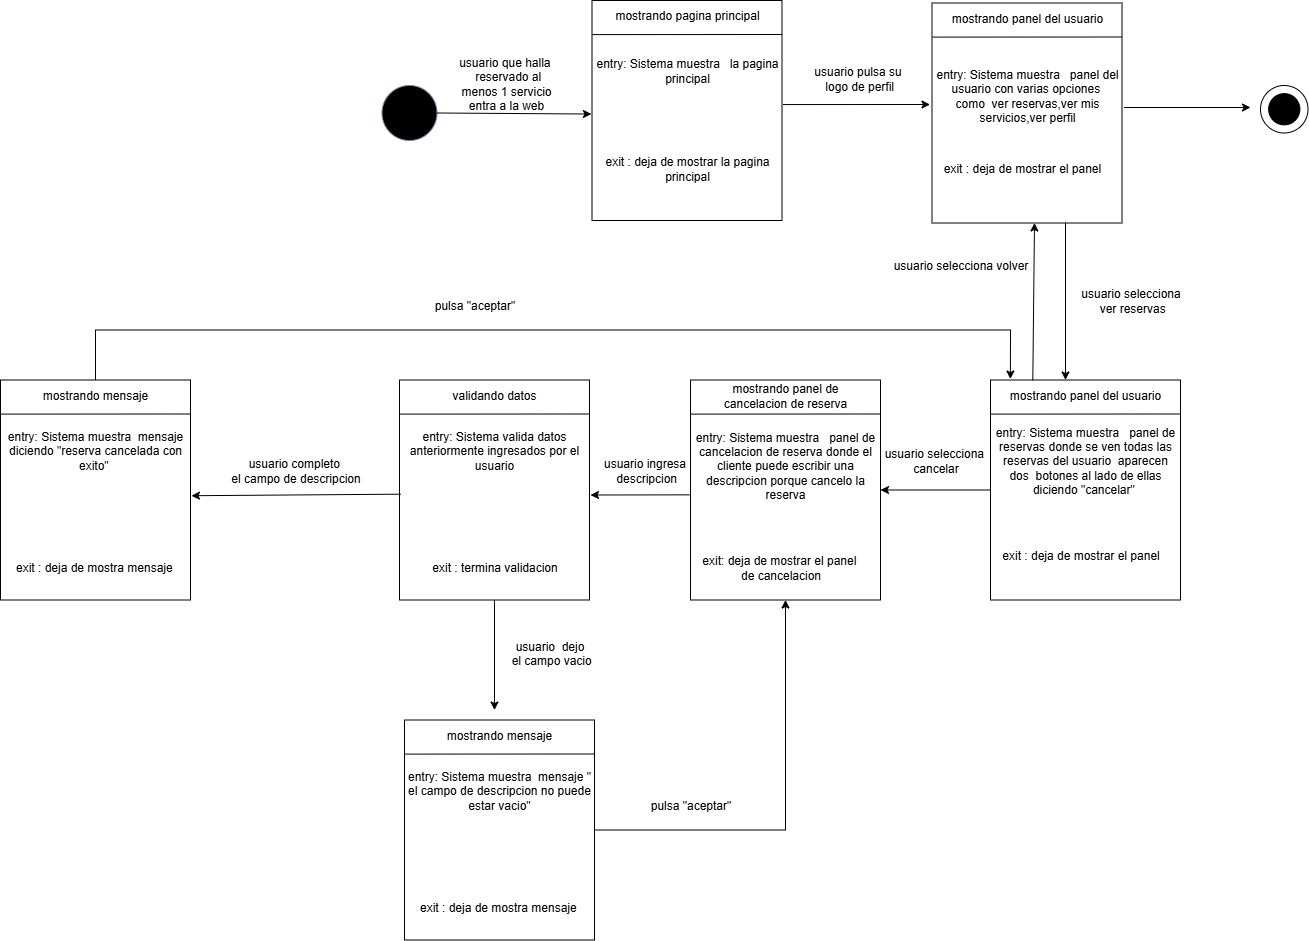

The diagram above was exported from draw.io. Its source (the exported page's mxGraphModel, read from the mxfile embedded in the PNG):
<mxGraphModel dx="1651" dy="450" grid="1" gridSize="10" guides="1" tooltips="1" connect="1" arrows="1" fold="1" page="1" pageScale="1" pageWidth="827" pageHeight="1169" math="0" shadow="0">
  <root>
    <mxCell id="0" />
    <mxCell id="1" parent="0" />
    <mxCell id="6iWPaunW_HrK8Uioh3GA-1" value="" style="rounded=0;whiteSpace=wrap;html=1;" parent="1" vertex="1">
      <mxGeometry x="521.5" y="180" width="190" height="220" as="geometry" />
    </mxCell>
    <mxCell id="6iWPaunW_HrK8Uioh3GA-2" value="usuario que halla&amp;nbsp; &amp;nbsp;reservado al menos 1 servicio entra a la web" style="text;html=1;align=center;verticalAlign=middle;whiteSpace=wrap;rounded=0;" parent="1" vertex="1">
      <mxGeometry x="385.5" y="247.5" width="100" height="30" as="geometry" />
    </mxCell>
    <mxCell id="6iWPaunW_HrK8Uioh3GA-3" value="" style="ellipse;whiteSpace=wrap;html=1;aspect=fixed;fillColor=#000000;strokeColor=#9673a6;" parent="1" vertex="1">
      <mxGeometry x="311.5" y="265" width="55" height="55" as="geometry" />
    </mxCell>
    <mxCell id="6iWPaunW_HrK8Uioh3GA-4" value="entry: Sistema muestra&amp;nbsp; &amp;nbsp;la pagina principal" style="text;html=1;align=center;verticalAlign=middle;whiteSpace=wrap;rounded=0;" parent="1" vertex="1">
      <mxGeometry x="521.5" y="235" width="190" height="30" as="geometry" />
    </mxCell>
    <mxCell id="6iWPaunW_HrK8Uioh3GA-5" value="mostrando pagina principal" style="text;html=1;align=center;verticalAlign=middle;whiteSpace=wrap;rounded=0;" parent="1" vertex="1">
      <mxGeometry x="531.5" y="180" width="170" height="30" as="geometry" />
    </mxCell>
    <mxCell id="6iWPaunW_HrK8Uioh3GA-6" value="exit : deja de mostrar la pagina principal" style="text;html=1;align=center;verticalAlign=middle;whiteSpace=wrap;rounded=0;" parent="1" vertex="1">
      <mxGeometry x="516.5" y="332.5" width="200" height="30" as="geometry" />
    </mxCell>
    <mxCell id="6iWPaunW_HrK8Uioh3GA-7" value="" style="endArrow=none;html=1;rounded=0;exitX=0.002;exitY=0.155;exitDx=0;exitDy=0;exitPerimeter=0;" parent="1" source="6iWPaunW_HrK8Uioh3GA-1" edge="1">
      <mxGeometry width="50" height="50" relative="1" as="geometry">
        <mxPoint x="561.5" y="320" as="sourcePoint" />
        <mxPoint x="711.5" y="214" as="targetPoint" />
      </mxGeometry>
    </mxCell>
    <mxCell id="6iWPaunW_HrK8Uioh3GA-8" value="" style="endArrow=classic;html=1;rounded=0;exitX=1;exitY=0.5;exitDx=0;exitDy=0;entryX=-0.003;entryY=0.516;entryDx=0;entryDy=0;entryPerimeter=0;" parent="1" source="6iWPaunW_HrK8Uioh3GA-3" target="6iWPaunW_HrK8Uioh3GA-1" edge="1">
      <mxGeometry width="50" height="50" relative="1" as="geometry">
        <mxPoint x="436.5" y="300" as="sourcePoint" />
        <mxPoint x="521.5" y="255" as="targetPoint" />
      </mxGeometry>
    </mxCell>
    <mxCell id="6iWPaunW_HrK8Uioh3GA-9" value="" style="rounded=0;whiteSpace=wrap;html=1;" parent="1" vertex="1">
      <mxGeometry x="861.5" y="182.5" width="190" height="220" as="geometry" />
    </mxCell>
    <mxCell id="6iWPaunW_HrK8Uioh3GA-10" value="entry: Sistema muestra&amp;nbsp; &amp;nbsp;panel del usuario con varias opciones&amp;nbsp; como&amp;nbsp; ver reservas,ver mis servicios,ver perfil" style="text;html=1;align=center;verticalAlign=middle;whiteSpace=wrap;rounded=0;" parent="1" vertex="1">
      <mxGeometry x="861.5" y="260" width="190" height="30" as="geometry" />
    </mxCell>
    <mxCell id="6iWPaunW_HrK8Uioh3GA-11" value="mostrando panel del usuario" style="text;html=1;align=center;verticalAlign=middle;whiteSpace=wrap;rounded=0;" parent="1" vertex="1">
      <mxGeometry x="871.5" y="182.5" width="170" height="30" as="geometry" />
    </mxCell>
    <mxCell id="6iWPaunW_HrK8Uioh3GA-12" value="exit : deja de mostrar el panel" style="text;html=1;align=center;verticalAlign=middle;whiteSpace=wrap;rounded=0;" parent="1" vertex="1">
      <mxGeometry x="851.5" y="332.5" width="200" height="30" as="geometry" />
    </mxCell>
    <mxCell id="6iWPaunW_HrK8Uioh3GA-13" value="" style="endArrow=none;html=1;rounded=0;exitX=0.002;exitY=0.155;exitDx=0;exitDy=0;exitPerimeter=0;" parent="1" source="6iWPaunW_HrK8Uioh3GA-9" edge="1">
      <mxGeometry width="50" height="50" relative="1" as="geometry">
        <mxPoint x="901.5" y="322.5" as="sourcePoint" />
        <mxPoint x="1051.5" y="216.5" as="targetPoint" />
      </mxGeometry>
    </mxCell>
    <mxCell id="6iWPaunW_HrK8Uioh3GA-14" value="" style="endArrow=classic;html=1;rounded=0;exitX=1.005;exitY=0.473;exitDx=0;exitDy=0;exitPerimeter=0;" parent="1" source="6iWPaunW_HrK8Uioh3GA-1" edge="1">
      <mxGeometry width="50" height="50" relative="1" as="geometry">
        <mxPoint x="801.5" y="370" as="sourcePoint" />
        <mxPoint x="859.5" y="284" as="targetPoint" />
      </mxGeometry>
    </mxCell>
    <mxCell id="6iWPaunW_HrK8Uioh3GA-15" value="usuario pulsa su&lt;div&gt;&amp;nbsp;logo de perfil&lt;/div&gt;" style="text;html=1;align=center;verticalAlign=middle;resizable=0;points=[];autosize=1;strokeColor=none;fillColor=none;" parent="1" vertex="1">
      <mxGeometry x="731.5" y="237.5" width="110" height="40" as="geometry" />
    </mxCell>
    <mxCell id="6iWPaunW_HrK8Uioh3GA-135" value="" style="endArrow=classic;html=1;rounded=0;exitX=0.5;exitY=1;exitDx=0;exitDy=0;" parent="1" edge="1">
      <mxGeometry width="50" height="50" relative="1" as="geometry">
        <mxPoint x="995" y="402.5" as="sourcePoint" />
        <mxPoint x="995" y="559.5" as="targetPoint" />
      </mxGeometry>
    </mxCell>
    <mxCell id="6iWPaunW_HrK8Uioh3GA-136" value="usuario selecciona&lt;div&gt;&amp;nbsp;ver reservas&lt;/div&gt;" style="text;html=1;align=center;verticalAlign=middle;resizable=0;points=[];autosize=1;strokeColor=none;fillColor=none;" parent="1" vertex="1">
      <mxGeometry x="1000" y="459.5" width="120" height="40" as="geometry" />
    </mxCell>
    <mxCell id="6iWPaunW_HrK8Uioh3GA-137" value="" style="rounded=0;whiteSpace=wrap;html=1;" parent="1" vertex="1">
      <mxGeometry x="920" y="559.5" width="190" height="220" as="geometry" />
    </mxCell>
    <mxCell id="6iWPaunW_HrK8Uioh3GA-138" value="entry: Sistema muestra&amp;nbsp; &amp;nbsp;panel de reservas donde se ven todas las reservas del usuario&amp;nbsp; aparecen dos&amp;nbsp; botones al lado de ellas diciendo &quot;cancelar&quot;&amp;nbsp;" style="text;html=1;align=center;verticalAlign=middle;whiteSpace=wrap;rounded=0;" parent="1" vertex="1">
      <mxGeometry x="920" y="624.5" width="190" height="30" as="geometry" />
    </mxCell>
    <mxCell id="6iWPaunW_HrK8Uioh3GA-139" value="mostrando panel del usuario" style="text;html=1;align=center;verticalAlign=middle;whiteSpace=wrap;rounded=0;" parent="1" vertex="1">
      <mxGeometry x="930" y="559.5" width="170" height="30" as="geometry" />
    </mxCell>
    <mxCell id="6iWPaunW_HrK8Uioh3GA-140" value="" style="endArrow=none;html=1;rounded=0;exitX=0.002;exitY=0.155;exitDx=0;exitDy=0;exitPerimeter=0;" parent="1" source="6iWPaunW_HrK8Uioh3GA-137" edge="1">
      <mxGeometry width="50" height="50" relative="1" as="geometry">
        <mxPoint x="960" y="699.5" as="sourcePoint" />
        <mxPoint x="1110" y="593.5" as="targetPoint" />
      </mxGeometry>
    </mxCell>
    <mxCell id="6iWPaunW_HrK8Uioh3GA-141" value="exit : deja de mostrar el panel" style="text;html=1;align=center;verticalAlign=middle;resizable=0;points=[];autosize=1;strokeColor=none;fillColor=none;" parent="1" vertex="1">
      <mxGeometry x="920" y="719.5" width="180" height="30" as="geometry" />
    </mxCell>
    <mxCell id="6iWPaunW_HrK8Uioh3GA-146" value="" style="endArrow=classic;html=1;rounded=0;exitX=0;exitY=0.5;exitDx=0;exitDy=0;" parent="1" source="6iWPaunW_HrK8Uioh3GA-137" edge="1">
      <mxGeometry width="50" height="50" relative="1" as="geometry">
        <mxPoint x="860" y="739.5" as="sourcePoint" />
        <mxPoint x="810" y="669.5" as="targetPoint" />
      </mxGeometry>
    </mxCell>
    <mxCell id="6iWPaunW_HrK8Uioh3GA-147" value="" style="rounded=0;whiteSpace=wrap;html=1;" parent="1" vertex="1">
      <mxGeometry x="-70" y="559.5" width="190" height="220" as="geometry" />
    </mxCell>
    <mxCell id="6iWPaunW_HrK8Uioh3GA-148" value="entry: Sistema muestra&amp;nbsp; mensaje diciendo &quot;reserva cancelada con exito&quot;&amp;nbsp;" style="text;html=1;align=center;verticalAlign=middle;whiteSpace=wrap;rounded=0;" parent="1" vertex="1">
      <mxGeometry x="-70" y="614.5" width="190" height="30" as="geometry" />
    </mxCell>
    <mxCell id="6iWPaunW_HrK8Uioh3GA-149" value="mostrando mensaje" style="text;html=1;align=center;verticalAlign=middle;whiteSpace=wrap;rounded=0;" parent="1" vertex="1">
      <mxGeometry x="-60" y="559.5" width="170" height="30" as="geometry" />
    </mxCell>
    <mxCell id="6iWPaunW_HrK8Uioh3GA-150" value="" style="endArrow=none;html=1;rounded=0;exitX=0.002;exitY=0.155;exitDx=0;exitDy=0;exitPerimeter=0;" parent="1" source="6iWPaunW_HrK8Uioh3GA-147" edge="1">
      <mxGeometry width="50" height="50" relative="1" as="geometry">
        <mxPoint x="-30" y="699.5" as="sourcePoint" />
        <mxPoint x="120" y="593.5" as="targetPoint" />
      </mxGeometry>
    </mxCell>
    <mxCell id="6iWPaunW_HrK8Uioh3GA-151" value="usuario selecciona&amp;nbsp;&lt;div&gt;cancelar&lt;/div&gt;" style="text;html=1;align=center;verticalAlign=middle;resizable=0;points=[];autosize=1;strokeColor=none;fillColor=none;" parent="1" vertex="1">
      <mxGeometry x="800" y="619.5" width="130" height="40" as="geometry" />
    </mxCell>
    <mxCell id="6iWPaunW_HrK8Uioh3GA-152" value="exit : deja de mostra mensaje&amp;nbsp;" style="text;html=1;align=center;verticalAlign=middle;resizable=0;points=[];autosize=1;strokeColor=none;fillColor=none;" parent="1" vertex="1">
      <mxGeometry x="-65" y="732" width="180" height="30" as="geometry" />
    </mxCell>
    <mxCell id="6iWPaunW_HrK8Uioh3GA-153" value="usuario selecciona volver" style="text;html=1;align=center;verticalAlign=middle;resizable=0;points=[];autosize=1;strokeColor=none;fillColor=none;" parent="1" vertex="1">
      <mxGeometry x="810" y="429.5" width="160" height="30" as="geometry" />
    </mxCell>
    <mxCell id="6iWPaunW_HrK8Uioh3GA-154" value="" style="endArrow=classic;html=1;rounded=0;exitX=0.19;exitY=0.011;exitDx=0;exitDy=0;exitPerimeter=0;entryX=0.335;entryY=1.001;entryDx=0;entryDy=0;entryPerimeter=0;" parent="1" source="6iWPaunW_HrK8Uioh3GA-139" edge="1">
      <mxGeometry width="50" height="50" relative="1" as="geometry">
        <mxPoint x="880" y="589.5" as="sourcePoint" />
        <mxPoint x="964" y="402.5" as="targetPoint" />
      </mxGeometry>
    </mxCell>
    <mxCell id="6iWPaunW_HrK8Uioh3GA-155" value="" style="rounded=0;whiteSpace=wrap;html=1;" parent="1" vertex="1">
      <mxGeometry x="620" y="559.5" width="190" height="220" as="geometry" />
    </mxCell>
    <mxCell id="6iWPaunW_HrK8Uioh3GA-156" value="entry: Sistema muestra&amp;nbsp; &amp;nbsp;panel de cancelacion de reserva donde el cliente puede escribir una descripcion porque cancelo la reserva" style="text;html=1;align=center;verticalAlign=middle;whiteSpace=wrap;rounded=0;" parent="1" vertex="1">
      <mxGeometry x="620" y="629.5" width="190" height="30" as="geometry" />
    </mxCell>
    <mxCell id="6iWPaunW_HrK8Uioh3GA-157" value="mostrando panel de cancelacion de reserva" style="text;html=1;align=center;verticalAlign=middle;whiteSpace=wrap;rounded=0;" parent="1" vertex="1">
      <mxGeometry x="630" y="559.5" width="170" height="30" as="geometry" />
    </mxCell>
    <mxCell id="6iWPaunW_HrK8Uioh3GA-158" value="" style="endArrow=none;html=1;rounded=0;exitX=0.002;exitY=0.155;exitDx=0;exitDy=0;exitPerimeter=0;" parent="1" source="6iWPaunW_HrK8Uioh3GA-155" edge="1">
      <mxGeometry width="50" height="50" relative="1" as="geometry">
        <mxPoint x="660" y="699.5" as="sourcePoint" />
        <mxPoint x="810" y="593.5" as="targetPoint" />
      </mxGeometry>
    </mxCell>
    <mxCell id="6iWPaunW_HrK8Uioh3GA-159" value="exit: deja de mostrar el panel&amp;nbsp;&lt;div&gt;de cancelacion&lt;/div&gt;" style="text;html=1;align=center;verticalAlign=middle;resizable=0;points=[];autosize=1;strokeColor=none;fillColor=none;" parent="1" vertex="1">
      <mxGeometry x="620" y="727" width="180" height="40" as="geometry" />
    </mxCell>
    <mxCell id="6iWPaunW_HrK8Uioh3GA-160" value="" style="rounded=0;whiteSpace=wrap;html=1;" parent="1" vertex="1">
      <mxGeometry x="329" y="559.5" width="190" height="220" as="geometry" />
    </mxCell>
    <mxCell id="6iWPaunW_HrK8Uioh3GA-161" value="entry: Sistema valida datos anteriormente ingresados por el usuario" style="text;html=1;align=center;verticalAlign=middle;whiteSpace=wrap;rounded=0;" parent="1" vertex="1">
      <mxGeometry x="328.5" y="614.5" width="190" height="30" as="geometry" />
    </mxCell>
    <mxCell id="6iWPaunW_HrK8Uioh3GA-162" value="validando datos" style="text;html=1;align=center;verticalAlign=middle;whiteSpace=wrap;rounded=0;" parent="1" vertex="1">
      <mxGeometry x="338.5" y="559.5" width="170" height="30" as="geometry" />
    </mxCell>
    <mxCell id="6iWPaunW_HrK8Uioh3GA-163" value="" style="endArrow=none;html=1;rounded=0;exitX=0.002;exitY=0.155;exitDx=0;exitDy=0;exitPerimeter=0;" parent="1" source="6iWPaunW_HrK8Uioh3GA-160" edge="1">
      <mxGeometry width="50" height="50" relative="1" as="geometry">
        <mxPoint x="368.5" y="699.5" as="sourcePoint" />
        <mxPoint x="518.5" y="593.5" as="targetPoint" />
      </mxGeometry>
    </mxCell>
    <mxCell id="6iWPaunW_HrK8Uioh3GA-164" value="exit : termina validacion" style="text;html=1;align=center;verticalAlign=middle;resizable=0;points=[];autosize=1;strokeColor=none;fillColor=none;" parent="1" vertex="1">
      <mxGeometry x="348.5" y="732" width="150" height="30" as="geometry" />
    </mxCell>
    <mxCell id="6iWPaunW_HrK8Uioh3GA-165" value="" style="endArrow=classic;html=1;rounded=0;exitX=-0.004;exitY=0.522;exitDx=0;exitDy=0;exitPerimeter=0;" parent="1" source="6iWPaunW_HrK8Uioh3GA-155" edge="1">
      <mxGeometry width="50" height="50" relative="1" as="geometry">
        <mxPoint x="550" y="759.5" as="sourcePoint" />
        <mxPoint x="520" y="674.5" as="targetPoint" />
      </mxGeometry>
    </mxCell>
    <mxCell id="6iWPaunW_HrK8Uioh3GA-166" value="usuario ingresa&lt;div&gt;&amp;nbsp;descripcion&lt;/div&gt;" style="text;html=1;align=center;verticalAlign=middle;resizable=0;points=[];autosize=1;strokeColor=none;fillColor=none;" parent="1" vertex="1">
      <mxGeometry x="518.5" y="629.5" width="110" height="40" as="geometry" />
    </mxCell>
    <mxCell id="6iWPaunW_HrK8Uioh3GA-167" value="" style="endArrow=classic;html=1;rounded=0;exitX=0.5;exitY=1;exitDx=0;exitDy=0;" parent="1" source="6iWPaunW_HrK8Uioh3GA-160" edge="1">
      <mxGeometry width="50" height="50" relative="1" as="geometry">
        <mxPoint x="410" y="929.5" as="sourcePoint" />
        <mxPoint x="424" y="889.5" as="targetPoint" />
      </mxGeometry>
    </mxCell>
    <mxCell id="6iWPaunW_HrK8Uioh3GA-168" value="" style="rounded=0;whiteSpace=wrap;html=1;" parent="1" vertex="1">
      <mxGeometry x="334" y="899.5" width="190" height="220" as="geometry" />
    </mxCell>
    <mxCell id="6iWPaunW_HrK8Uioh3GA-169" value="entry: Sistema muestra&amp;nbsp; mensaje &quot; el campo de descripcion no puede estar vacio&quot;" style="text;html=1;align=center;verticalAlign=middle;whiteSpace=wrap;rounded=0;" parent="1" vertex="1">
      <mxGeometry x="334" y="954.5" width="190" height="30" as="geometry" />
    </mxCell>
    <mxCell id="6iWPaunW_HrK8Uioh3GA-170" value="mostrando mensaje" style="text;html=1;align=center;verticalAlign=middle;whiteSpace=wrap;rounded=0;" parent="1" vertex="1">
      <mxGeometry x="344" y="899.5" width="170" height="30" as="geometry" />
    </mxCell>
    <mxCell id="6iWPaunW_HrK8Uioh3GA-171" value="" style="endArrow=none;html=1;rounded=0;exitX=0.002;exitY=0.155;exitDx=0;exitDy=0;exitPerimeter=0;" parent="1" source="6iWPaunW_HrK8Uioh3GA-168" edge="1">
      <mxGeometry width="50" height="50" relative="1" as="geometry">
        <mxPoint x="374" y="1039.5" as="sourcePoint" />
        <mxPoint x="524" y="933.5" as="targetPoint" />
      </mxGeometry>
    </mxCell>
    <mxCell id="6iWPaunW_HrK8Uioh3GA-172" value="exit : deja de mostra mensaje&amp;nbsp;" style="text;html=1;align=center;verticalAlign=middle;resizable=0;points=[];autosize=1;strokeColor=none;fillColor=none;" parent="1" vertex="1">
      <mxGeometry x="339" y="1072" width="180" height="30" as="geometry" />
    </mxCell>
    <mxCell id="6iWPaunW_HrK8Uioh3GA-173" value="usuario&amp;nbsp; dejo&lt;div&gt;&amp;nbsp;el campo vacio&lt;div&gt;&lt;br&gt;&lt;/div&gt;&lt;/div&gt;" style="text;html=1;align=center;verticalAlign=middle;resizable=0;points=[];autosize=1;strokeColor=none;fillColor=none;" parent="1" vertex="1">
      <mxGeometry x="424" y="809.5" width="110" height="60" as="geometry" />
    </mxCell>
    <mxCell id="6iWPaunW_HrK8Uioh3GA-174" value="" style="endArrow=classic;html=1;rounded=0;exitX=1;exitY=0.5;exitDx=0;exitDy=0;entryX=0.5;entryY=1;entryDx=0;entryDy=0;" parent="1" source="6iWPaunW_HrK8Uioh3GA-168" target="6iWPaunW_HrK8Uioh3GA-155" edge="1">
      <mxGeometry width="50" height="50" relative="1" as="geometry">
        <mxPoint x="540" y="949.5" as="sourcePoint" />
        <mxPoint x="590" y="899.5" as="targetPoint" />
        <Array as="points">
          <mxPoint x="715" y="1009.5" />
        </Array>
      </mxGeometry>
    </mxCell>
    <mxCell id="6iWPaunW_HrK8Uioh3GA-175" value="usuario completo&amp;nbsp;&lt;div&gt;el campo de descripcion&lt;/div&gt;" style="text;html=1;align=center;verticalAlign=middle;resizable=0;points=[];autosize=1;strokeColor=none;fillColor=none;" parent="1" vertex="1">
      <mxGeometry x="150" y="629.5" width="150" height="40" as="geometry" />
    </mxCell>
    <mxCell id="6iWPaunW_HrK8Uioh3GA-176" value="" style="endArrow=classic;html=1;rounded=0;exitX=0.006;exitY=0.519;exitDx=0;exitDy=0;exitPerimeter=0;entryX=1.005;entryY=0.526;entryDx=0;entryDy=0;entryPerimeter=0;" parent="1" source="6iWPaunW_HrK8Uioh3GA-160" target="6iWPaunW_HrK8Uioh3GA-147" edge="1">
      <mxGeometry width="50" height="50" relative="1" as="geometry">
        <mxPoint x="200" y="699.5" as="sourcePoint" />
        <mxPoint x="120" y="679.5" as="targetPoint" />
      </mxGeometry>
    </mxCell>
    <mxCell id="6iWPaunW_HrK8Uioh3GA-177" value="" style="endArrow=classic;html=1;rounded=0;exitX=0.5;exitY=0;exitDx=0;exitDy=0;entryX=0.058;entryY=-0.033;entryDx=0;entryDy=0;entryPerimeter=0;" parent="1" source="6iWPaunW_HrK8Uioh3GA-149" target="6iWPaunW_HrK8Uioh3GA-139" edge="1">
      <mxGeometry width="50" height="50" relative="1" as="geometry">
        <mxPoint x="450" y="609.5" as="sourcePoint" />
        <mxPoint x="500" y="559.5" as="targetPoint" />
        <Array as="points">
          <mxPoint x="25" y="509.5" />
          <mxPoint x="940" y="509.5" />
        </Array>
      </mxGeometry>
    </mxCell>
    <mxCell id="6iWPaunW_HrK8Uioh3GA-178" value="pulsa &quot;aceptar&quot;" style="text;html=1;align=center;verticalAlign=middle;resizable=0;points=[];autosize=1;strokeColor=none;fillColor=none;" parent="1" vertex="1">
      <mxGeometry x="354" y="469.5" width="100" height="30" as="geometry" />
    </mxCell>
    <mxCell id="6iWPaunW_HrK8Uioh3GA-179" value="pulsa &quot;aceptar&quot;" style="text;html=1;align=center;verticalAlign=middle;resizable=0;points=[];autosize=1;strokeColor=none;fillColor=none;" parent="1" vertex="1">
      <mxGeometry x="570" y="969.5" width="100" height="30" as="geometry" />
    </mxCell>
    <mxCell id="6iWPaunW_HrK8Uioh3GA-182" value="" style="endArrow=classic;html=1;rounded=0;exitX=1.01;exitY=0.475;exitDx=0;exitDy=0;exitPerimeter=0;" parent="1" source="6iWPaunW_HrK8Uioh3GA-9" edge="1">
      <mxGeometry width="50" height="50" relative="1" as="geometry">
        <mxPoint x="1100" y="360" as="sourcePoint" />
        <mxPoint x="1180" y="287" as="targetPoint" />
      </mxGeometry>
    </mxCell>
    <mxCell id="6iWPaunW_HrK8Uioh3GA-183" value="c" style="ellipse;whiteSpace=wrap;html=1;aspect=fixed;" parent="1" vertex="1">
      <mxGeometry x="1190" y="265" width="47.5" height="47.5" as="geometry" />
    </mxCell>
    <mxCell id="6iWPaunW_HrK8Uioh3GA-184" value="" style="ellipse;whiteSpace=wrap;html=1;aspect=fixed;fillColor=#000000;" parent="1" vertex="1">
      <mxGeometry x="1198.1299999999999" y="273.13" width="31.25" height="31.25" as="geometry" />
    </mxCell>
  </root>
</mxGraphModel>